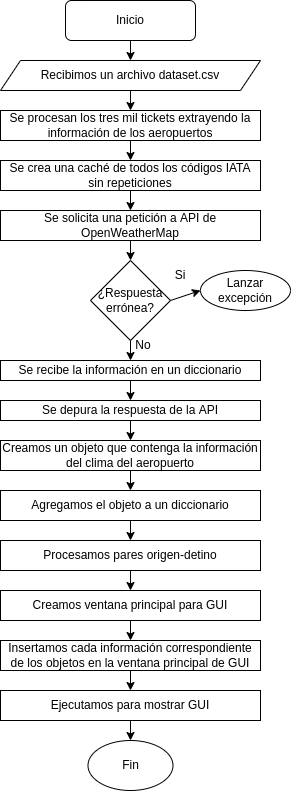

The diagram above was exported from draw.io. Its source (the exported page's mxGraphModel, read from the mxfile embedded in the PNG):
<mxGraphModel dx="1074" dy="750" grid="1" gridSize="10" guides="1" tooltips="1" connect="1" arrows="1" fold="1" page="1" pageScale="1" pageWidth="850" pageHeight="1100" math="0" shadow="0">
  <root>
    <mxCell id="0" />
    <mxCell id="1" parent="0" />
    <mxCell id="2" value="Inicio" style="rounded=1;whiteSpace=wrap;html=1;" vertex="1" parent="1">
      <mxGeometry x="325" y="40" width="130" height="40" as="geometry" />
    </mxCell>
    <mxCell id="3" value="Recibimos un archivo dataset.csv" style="shape=parallelogram;perimeter=parallelogramPerimeter;whiteSpace=wrap;html=1;fixedSize=1;" vertex="1" parent="1">
      <mxGeometry x="260" y="100" width="260" height="30" as="geometry" />
    </mxCell>
    <mxCell id="4" value="Se procesan los tres mil tickets extrayendo la información de los aeropuertos" style="rounded=0;whiteSpace=wrap;html=1;" vertex="1" parent="1">
      <mxGeometry x="260" y="150" width="260" height="30" as="geometry" />
    </mxCell>
    <mxCell id="5" value="Se crea una caché de todos los códigos IATA sin repeticiones" style="rounded=0;whiteSpace=wrap;html=1;" vertex="1" parent="1">
      <mxGeometry x="260" y="200" width="260" height="30" as="geometry" />
    </mxCell>
    <mxCell id="6" value="Se solicita una petición a API de OpenWeatherMap" style="rounded=0;whiteSpace=wrap;html=1;" vertex="1" parent="1">
      <mxGeometry x="260" y="250" width="260" height="30" as="geometry" />
    </mxCell>
    <mxCell id="7" value="¿Respuesta errónea?" style="rhombus;whiteSpace=wrap;html=1;" vertex="1" parent="1">
      <mxGeometry x="350" y="300" width="80" height="80" as="geometry" />
    </mxCell>
    <mxCell id="8" value="Lanzar excepción" style="ellipse;whiteSpace=wrap;html=1;" vertex="1" parent="1">
      <mxGeometry x="460" y="310" width="90" height="40" as="geometry" />
    </mxCell>
    <mxCell id="9" value="Se recibe la información en un diccionario" style="rounded=0;whiteSpace=wrap;html=1;" vertex="1" parent="1">
      <mxGeometry x="260" y="400" width="260" height="20" as="geometry" />
    </mxCell>
    <mxCell id="10" value="Se depura la respuesta de la API" style="rounded=0;whiteSpace=wrap;html=1;" vertex="1" parent="1">
      <mxGeometry x="260" y="440" width="260" height="20" as="geometry" />
    </mxCell>
    <mxCell id="11" value="Creamos un objeto que contenga la información del clima del aeropuerto" style="rounded=0;whiteSpace=wrap;html=1;" vertex="1" parent="1">
      <mxGeometry x="260" y="480" width="260" height="30" as="geometry" />
    </mxCell>
    <mxCell id="12" value="Agregamos el objeto a un diccionario" style="rounded=0;whiteSpace=wrap;html=1;" vertex="1" parent="1">
      <mxGeometry x="260" y="530" width="260" height="30" as="geometry" />
    </mxCell>
    <mxCell id="13" value="Procesamos pares origen-detino" style="rounded=0;whiteSpace=wrap;html=1;" vertex="1" parent="1">
      <mxGeometry x="260" y="580" width="260" height="30" as="geometry" />
    </mxCell>
    <mxCell id="15" value="Creamos ventana principal para GUI" style="rounded=0;whiteSpace=wrap;html=1;" vertex="1" parent="1">
      <mxGeometry x="260" y="630" width="260" height="30" as="geometry" />
    </mxCell>
    <mxCell id="16" value="Insertamos cada información correspondiente de los objetos en la ventana principal de GUI" style="rounded=0;whiteSpace=wrap;html=1;" vertex="1" parent="1">
      <mxGeometry x="260" y="680" width="260" height="30" as="geometry" />
    </mxCell>
    <mxCell id="17" value="Ejecutamos para mostrar GUI" style="rounded=0;whiteSpace=wrap;html=1;" vertex="1" parent="1">
      <mxGeometry x="260" y="730" width="260" height="30" as="geometry" />
    </mxCell>
    <mxCell id="18" value="Fin" style="ellipse;whiteSpace=wrap;html=1;" vertex="1" parent="1">
      <mxGeometry x="347.5" y="780" width="85" height="50" as="geometry" />
    </mxCell>
    <mxCell id="19" value="" style="endArrow=classic;html=1;exitX=0.5;exitY=1;exitDx=0;exitDy=0;" edge="1" parent="1" source="16" target="17">
      <mxGeometry width="50" height="50" relative="1" as="geometry">
        <mxPoint x="400" y="740" as="sourcePoint" />
        <mxPoint x="450" y="690" as="targetPoint" />
      </mxGeometry>
    </mxCell>
    <mxCell id="20" value="" style="endArrow=classic;html=1;exitX=0.5;exitY=1;exitDx=0;exitDy=0;" edge="1" parent="1" source="17" target="18">
      <mxGeometry width="50" height="50" relative="1" as="geometry">
        <mxPoint x="400" y="740" as="sourcePoint" />
        <mxPoint x="450" y="690" as="targetPoint" />
      </mxGeometry>
    </mxCell>
    <mxCell id="21" value="" style="endArrow=classic;html=1;exitX=0.5;exitY=1;exitDx=0;exitDy=0;" edge="1" parent="1" source="15" target="16">
      <mxGeometry width="50" height="50" relative="1" as="geometry">
        <mxPoint x="400" y="740" as="sourcePoint" />
        <mxPoint x="450" y="690" as="targetPoint" />
      </mxGeometry>
    </mxCell>
    <mxCell id="22" value="" style="endArrow=classic;html=1;exitX=0.5;exitY=1;exitDx=0;exitDy=0;" edge="1" parent="1" source="13" target="15">
      <mxGeometry width="50" height="50" relative="1" as="geometry">
        <mxPoint x="400" y="600" as="sourcePoint" />
        <mxPoint x="450" y="550" as="targetPoint" />
      </mxGeometry>
    </mxCell>
    <mxCell id="23" value="" style="endArrow=classic;html=1;exitX=0.5;exitY=1;exitDx=0;exitDy=0;" edge="1" parent="1" source="12" target="13">
      <mxGeometry width="50" height="50" relative="1" as="geometry">
        <mxPoint x="400" y="600" as="sourcePoint" />
        <mxPoint x="450" y="550" as="targetPoint" />
      </mxGeometry>
    </mxCell>
    <mxCell id="24" value="" style="endArrow=classic;html=1;exitX=0.5;exitY=1;exitDx=0;exitDy=0;entryX=0.5;entryY=0;entryDx=0;entryDy=0;" edge="1" parent="1" source="11" target="12">
      <mxGeometry width="50" height="50" relative="1" as="geometry">
        <mxPoint x="400" y="600" as="sourcePoint" />
        <mxPoint x="450" y="550" as="targetPoint" />
      </mxGeometry>
    </mxCell>
    <mxCell id="25" value="" style="endArrow=classic;html=1;exitX=0.5;exitY=1;exitDx=0;exitDy=0;entryX=0.5;entryY=0;entryDx=0;entryDy=0;" edge="1" parent="1" source="10" target="11">
      <mxGeometry width="50" height="50" relative="1" as="geometry">
        <mxPoint x="400" y="460" as="sourcePoint" />
        <mxPoint x="450" y="410" as="targetPoint" />
      </mxGeometry>
    </mxCell>
    <mxCell id="26" value="" style="endArrow=classic;html=1;exitX=0.5;exitY=1;exitDx=0;exitDy=0;entryX=0.5;entryY=0;entryDx=0;entryDy=0;" edge="1" parent="1" source="9" target="10">
      <mxGeometry width="50" height="50" relative="1" as="geometry">
        <mxPoint x="400" y="460" as="sourcePoint" />
        <mxPoint x="450" y="410" as="targetPoint" />
      </mxGeometry>
    </mxCell>
    <mxCell id="27" value="" style="endArrow=classic;html=1;exitX=0.5;exitY=1;exitDx=0;exitDy=0;entryX=0.5;entryY=0;entryDx=0;entryDy=0;" edge="1" parent="1" source="7" target="9">
      <mxGeometry width="50" height="50" relative="1" as="geometry">
        <mxPoint x="400" y="460" as="sourcePoint" />
        <mxPoint x="450" y="410" as="targetPoint" />
      </mxGeometry>
    </mxCell>
    <mxCell id="28" value="" style="endArrow=classic;html=1;exitX=1;exitY=0.5;exitDx=0;exitDy=0;entryX=0;entryY=0.5;entryDx=0;entryDy=0;" edge="1" parent="1" source="7" target="8">
      <mxGeometry width="50" height="50" relative="1" as="geometry">
        <mxPoint x="400" y="460" as="sourcePoint" />
        <mxPoint x="450" y="410" as="targetPoint" />
      </mxGeometry>
    </mxCell>
    <mxCell id="29" value="" style="endArrow=classic;html=1;exitX=0.5;exitY=1;exitDx=0;exitDy=0;entryX=0.5;entryY=0;entryDx=0;entryDy=0;" edge="1" parent="1" source="6" target="7">
      <mxGeometry width="50" height="50" relative="1" as="geometry">
        <mxPoint x="400" y="320" as="sourcePoint" />
        <mxPoint x="450" y="270" as="targetPoint" />
      </mxGeometry>
    </mxCell>
    <mxCell id="30" value="" style="endArrow=classic;html=1;exitX=0.5;exitY=1;exitDx=0;exitDy=0;" edge="1" parent="1" source="5" target="6">
      <mxGeometry width="50" height="50" relative="1" as="geometry">
        <mxPoint x="400" y="320" as="sourcePoint" />
        <mxPoint x="450" y="270" as="targetPoint" />
      </mxGeometry>
    </mxCell>
    <mxCell id="31" value="" style="endArrow=classic;html=1;exitX=0.5;exitY=1;exitDx=0;exitDy=0;" edge="1" parent="1" source="4" target="5">
      <mxGeometry width="50" height="50" relative="1" as="geometry">
        <mxPoint x="400" y="320" as="sourcePoint" />
        <mxPoint x="450" y="270" as="targetPoint" />
      </mxGeometry>
    </mxCell>
    <mxCell id="32" value="" style="endArrow=classic;html=1;exitX=0.5;exitY=1;exitDx=0;exitDy=0;entryX=0.5;entryY=0;entryDx=0;entryDy=0;" edge="1" parent="1" source="3" target="4">
      <mxGeometry width="50" height="50" relative="1" as="geometry">
        <mxPoint x="400" y="150" as="sourcePoint" />
        <mxPoint x="450" y="100" as="targetPoint" />
      </mxGeometry>
    </mxCell>
    <mxCell id="33" value="" style="endArrow=classic;html=1;exitX=0.5;exitY=1;exitDx=0;exitDy=0;entryX=0.5;entryY=0;entryDx=0;entryDy=0;" edge="1" parent="1" source="2" target="3">
      <mxGeometry width="50" height="50" relative="1" as="geometry">
        <mxPoint x="400" y="150" as="sourcePoint" />
        <mxPoint x="450" y="100" as="targetPoint" />
      </mxGeometry>
    </mxCell>
    <mxCell id="34" value="Si" style="text;html=1;strokeColor=none;fillColor=none;align=center;verticalAlign=middle;whiteSpace=wrap;rounded=0;" vertex="1" parent="1">
      <mxGeometry x="410" y="300" width="60" height="30" as="geometry" />
    </mxCell>
    <mxCell id="35" value="No" style="text;html=1;strokeColor=none;fillColor=none;align=center;verticalAlign=middle;whiteSpace=wrap;rounded=0;" vertex="1" parent="1">
      <mxGeometry x="372.5" y="370" width="60" height="30" as="geometry" />
    </mxCell>
  </root>
</mxGraphModel>